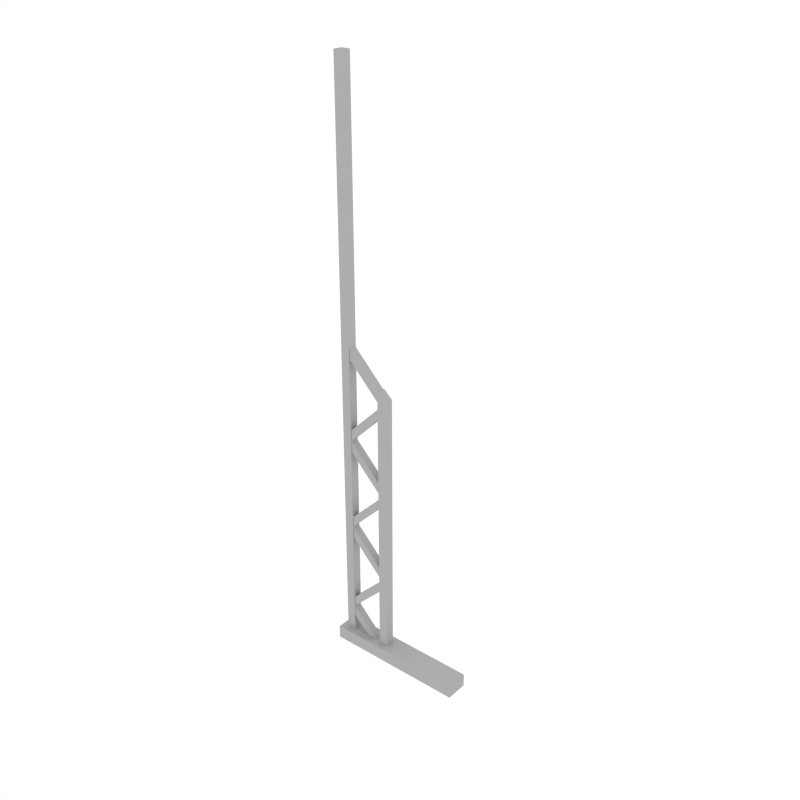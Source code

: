 # Source: Antenna_1.blend  (saved by Blender 2.79.0; exported with 4.5.12 LTS)
import bpy
from mathutils import Matrix  # noqa: F401  (used for matrix-valued properties, if any)

bpy.ops.wm.read_factory_settings(use_empty=True)
scene = bpy.context.scene
scene.name = 'Scene'

# ---- collections
col_collection_1 = bpy.data.collections.new('Collection 1'); scene.collection.children.link(col_collection_1)

# ---- materials (node trees are filled in below, after node groups)
mat_grey = bpy.data.materials.new('Grey')
mat_grey.alpha_threshold = 0.0
mat_grey.diffuse_color = (0.1734, 0.1734, 0.1734, 1.0)
mat_grey.roughness = 0.5
mat_metallight = bpy.data.materials.new('MetalLight')
mat_metallight.alpha_threshold = 0.0
mat_metallight.diffuse_color = (0.42, 0.42, 0.42, 1.0)
mat_metallight.roughness = 0.5

# ---- material node trees

# ---- world
world_world = bpy.data.worlds.new('World'); scene.world = world_world
world_world.color = (1.0, 1.0, 1.0)
world_world.use_sun_shadow = False
world_world.sun_shadow_jitter_overblur = 0.0
world_world.cycles.sampling_method = 'NONE'
world_world.cycles.sample_map_resolution = 256

# ---- meshes
me_cube_025 = bpy.data.meshes.new('Cube.025')
me_cube_025.from_pydata([(-0.08381, -0.01324, 0.003463), (-0.05792, -0.01324, 0.003463), (-0.08381, -0.01324, 1.655), (-0.05792, -0.01324, 1.655), (-0.08381, 0.01324, 0.003463), (-0.05792, 0.01324, 0.003463), (-0.05792, 0.01324, 1.655), (-0.08381, 0.01324, 1.655), (0.0359, -0.01324, 0.003463), (0.06179, -0.01324, 0.003463), (0.0359, -0.01324, 0.8332), (0.06179, -0.01324, 0.8096), (0.0359, 0.01324, 0.003463), (0.06179, 0.01324, 0.003463), (0.06179, 0.01324, 0.8096), (0.0359, 0.01324, 0.8332), (0.02055, -0.01101, 0.007423), (0.03579, -0.01101, 0.02267), (0.02055, 0.01101, 0.007423), (0.03579, 0.01101, 0.02267), (0.05952, 0.01101, 0.238), (0.04429, 0.01101, 0.2532), (0.05952, -0.01101, 0.238), (0.04429, -0.01101, 0.2532), (-0.08157, -0.01101, 0.1097), (-0.06634, -0.01101, 0.1249), (-0.08157, 0.01101, 0.1097), (-0.06634, 0.01101, 0.1249), (-0.08157, -0.01101, 0.1272), (-0.06634, -0.01101, 0.112), (-0.08157, 0.01101, 0.1272), (-0.06634, 0.01101, 0.112), (0.04429, -0.01101, 0.2532), (0.05952, -0.01101, 0.2684), (0.04429, 0.01101, 0.2532), (0.05952, 0.01101, 0.2684), (0.05952, 0.01101, 0.5075), (0.04429, 0.01101, 0.5227), (0.05952, -0.01101, 0.5075), (0.04429, -0.01101, 0.5227), (-0.08157, -0.01101, 0.3792), (-0.06634, -0.01101, 0.3944), (-0.08157, 0.01101, 0.3792), (-0.06634, 0.01101, 0.3944), (-0.08157, -0.01101, 0.3967), (-0.06634, -0.01101, 0.3815), (-0.08157, 0.01101, 0.3967), (-0.06634, 0.01101, 0.3815), (0.04429, -0.01101, 0.5227), (0.05952, -0.01101, 0.538), (0.04429, 0.01101, 0.5227), (0.05952, 0.01101, 0.538), (0.05952, 0.01101, 0.777), (0.04429, 0.01101, 0.7923), (0.05952, -0.01101, 0.777), (0.04429, -0.01101, 0.7923), (-0.08157, -0.01101, 0.6487), (-0.06634, -0.01101, 0.664), (-0.08157, 0.01101, 0.6487), (-0.06634, 0.01101, 0.664), (-0.08157, -0.01101, 0.6663), (-0.06634, -0.01101, 0.651), (-0.08157, 0.01101, 0.6663), (-0.06634, 0.01101, 0.651), (0.04429, -0.01101, 0.7923), (0.05952, -0.01101, 0.8075), (0.04429, 0.01101, 0.7923), (0.05952, 0.01101, 0.8075), (-0.08157, -0.01101, 0.9183), (-0.06634, -0.01101, 0.9335), (-0.08157, 0.01101, 0.9183), (-0.06634, 0.01101, 0.9335), (-0.1018, -0.0316, 0.03725), (0.3001, -0.0316, 0.03725), (-0.1018, 0.0316, 0.03725), (0.3001, 0.0316, 0.03725), (-0.1018, -0.0316, -0.001047), (0.3001, -0.0316, -0.001047), (-0.1018, 0.0316, -0.001047), (0.3001, 0.0316, -0.001047)], [], [(2, 0, 1, 3), (7, 6, 5, 4), (2, 3, 6, 7), (0, 2, 7, 4), (3, 1, 5, 6), (10, 8, 9, 11), (15, 14, 13, 12), (10, 11, 14, 15), (8, 10, 15, 12), (11, 9, 13, 14), (20, 22, 29, 31), (19, 27, 25, 17), (18, 26, 27, 19), (16, 24, 26, 18), (23, 21, 30, 28), (21, 20, 31, 30), (17, 25, 24, 16), (22, 23, 28, 29), (36, 38, 45, 47), (35, 43, 41, 33), (34, 42, 43, 35), (32, 40, 42, 34), (39, 37, 46, 44), (37, 36, 47, 46), (33, 41, 40, 32), (38, 39, 44, 45), (52, 54, 61, 63), (51, 59, 57, 49), (50, 58, 59, 51), (48, 56, 58, 50), (55, 53, 62, 60), (53, 52, 63, 62), (49, 57, 56, 48), (54, 55, 60, 61), (67, 71, 69, 65), (66, 70, 71, 67), (64, 68, 70, 66), (65, 69, 68, 64), (73, 75, 74, 72), (77, 76, 78, 79), (73, 77, 79, 75), (75, 79, 78, 74), (74, 78, 76, 72), (72, 76, 77, 73)])
me_cube_025.polygons.foreach_set('material_index', [1, 1, 1, 1, 1, 1, 1, 1, 1, 1, 1, 1, 1, 1, 1, 1, 1, 1, 1, 1, 1, 1, 1, 1, 1, 1, 1, 1, 1, 1, 1, 1, 1, 1, 1, 1, 1, 1, 1, 1, 1, 1, 1, 1])
me_cube_025.materials.append(mat_grey)
me_cube_025.materials.append(mat_metallight)
me_cube_025.use_remesh_preserve_volume = False
me_cube_025.use_remesh_preserve_attributes = False
me_cube_025.use_mirror_vertex_groups = False
me_cube_025.update()

# ---- objects
ob_antenna_1 = bpy.data.objects.new('Antenna_1', me_cube_025)

# ---- transforms, parenting, visibility, modifiers, constraints
ob_antenna_1.location = (0.0, 0.0, 0.0)
ob_antenna_1.lineart.crease_threshold = 0.0

# ---- collection membership
col_collection_1.objects.link(ob_antenna_1)

# ---- scene / render settings (as saved in the file)
scene.frame_start = 1; scene.frame_end = 250; scene.frame_set(0)
scene.render.engine = 'CYCLES'
scene.render.resolution_x = 1000
scene.render.resolution_y = 1000
scene.render.dither_intensity = 0.0
scene.cycles.samples = 200
scene.cycles.sampling_pattern = 'TABULATED_SOBOL'
scene.cycles.light_sampling_threshold = 0.0
scene.cycles.use_adaptive_sampling = False
scene.cycles.use_light_tree = False
scene.cycles.caustics_reflective = False
scene.cycles.caustics_refractive = False
scene.cycles.blur_glossy = 0.0
scene.cycles.max_bounces = 2
scene.cycles.pixel_filter_type = 'GAUSSIAN'
scene.cycles.sample_clamp_indirect = 0.0
scene.view_settings.view_transform = 'Standard'
bpy.context.view_layer.update()

# ---- added for rendering (the .blend has no active camera): camera
cam_auto = bpy.data.cameras.new('AutoCamera')
cam_auto.lens = 50.0
cam_auto.sensor_width = 36.0
cam_auto.clip_end = 1000.0
ob_auto_camera = bpy.data.objects.new('AutoCamera', cam_auto)
scene.collection.objects.link(ob_auto_camera)
ob_auto_camera.location = (1.67656, -1.89285, 2.08865)
ob_auto_camera.rotation_euler = (1.09748, -7.21219e-08, 0.694738)
scene.camera = ob_auto_camera
bpy.context.view_layer.update()
